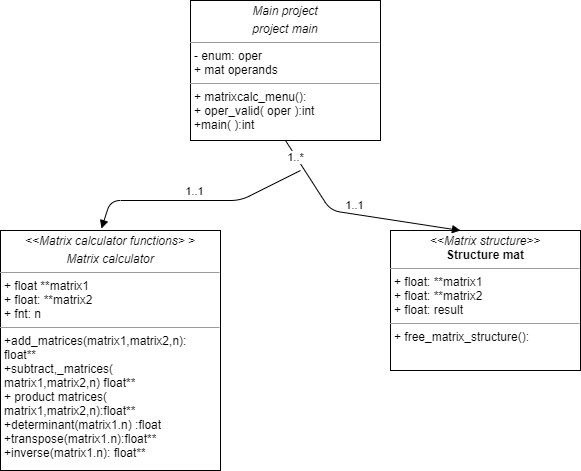

The diagram above was exported from draw.io. Its source (the exported page's mxGraphModel, read from the mxfile embedded in the PNG):
<mxGraphModel dx="868" dy="425" grid="1" gridSize="10" guides="1" tooltips="1" connect="1" arrows="1" fold="1" page="1" pageScale="1" pageWidth="827" pageHeight="1169" math="0" shadow="0">
  <root>
    <mxCell id="WIyWlLk6GJQsqaUBKTNV-0" />
    <mxCell id="WIyWlLk6GJQsqaUBKTNV-1" parent="WIyWlLk6GJQsqaUBKTNV-0" />
    <mxCell id="hjsJ2AJxZc84eTsW_F3N-18" value="&lt;p style=&quot;margin: 0px ; margin-top: 4px ; text-align: center&quot;&gt;&lt;i&gt;Main project&lt;/i&gt;&lt;/p&gt;&lt;p style=&quot;margin: 0px ; margin-top: 4px ; text-align: center&quot;&gt;&lt;i&gt;project main&lt;/i&gt;&lt;/p&gt;&lt;hr size=&quot;1&quot;&gt;&lt;p style=&quot;margin: 0px ; margin-left: 4px&quot;&gt;- enum: oper&lt;/p&gt;&lt;p style=&quot;margin: 0px ; margin-left: 4px&quot;&gt;+ mat operands&lt;/p&gt;&lt;hr size=&quot;1&quot;&gt;&lt;p style=&quot;margin: 0px ; margin-left: 4px&quot;&gt;+ matrixcalc_menu():&lt;br&gt;+ oper_valid( oper ):int&lt;/p&gt;&lt;p style=&quot;margin: 0px ; margin-left: 4px&quot;&gt;+main( ):int&lt;/p&gt;" style="verticalAlign=top;align=left;overflow=fill;fontSize=12;fontFamily=Helvetica;html=1;" vertex="1" parent="WIyWlLk6GJQsqaUBKTNV-1">
      <mxGeometry x="290" y="50" width="190" height="140" as="geometry" />
    </mxCell>
    <mxCell id="hjsJ2AJxZc84eTsW_F3N-19" value="&lt;p style=&quot;margin: 0px ; margin-top: 4px ; text-align: center&quot;&gt;&lt;i&gt;&amp;lt;&amp;lt;Matrix calculator functions&amp;gt; &amp;gt;&lt;/i&gt;&lt;/p&gt;&lt;p style=&quot;margin: 0px ; margin-top: 4px ; text-align: center&quot;&gt;&lt;i&gt;Matrix calculator&lt;/i&gt;&lt;/p&gt;&lt;hr size=&quot;1&quot;&gt;&lt;p style=&quot;margin: 0px ; margin-left: 4px&quot;&gt;+ float **matrix1&lt;/p&gt;&lt;p style=&quot;margin: 0px ; margin-left: 4px&quot;&gt;&lt;span&gt;+ float: **matrix2&lt;/span&gt;&lt;br&gt;&lt;/p&gt;&lt;p style=&quot;margin: 0px ; margin-left: 4px&quot;&gt;&lt;span&gt;+ fnt: n&lt;/span&gt;&lt;br&gt;&lt;/p&gt;&lt;hr size=&quot;1&quot;&gt;&lt;p style=&quot;margin: 0px ; margin-left: 4px&quot;&gt;+&lt;span&gt;add_matrices(matrix1,matrix2,n):&lt;/span&gt;&lt;/p&gt;&lt;p style=&quot;margin: 0px ; margin-left: 4px&quot;&gt;float**&lt;/p&gt;&lt;p style=&quot;margin: 0px ; margin-left: 4px&quot;&gt;+subtract,_matrices(&lt;/p&gt;&lt;p style=&quot;margin: 0px ; margin-left: 4px&quot;&gt;matrix1,matrix2,n) float**&lt;/p&gt;&lt;p style=&quot;margin: 0px ; margin-left: 4px&quot;&gt;+ product matrices(&lt;/p&gt;&lt;p style=&quot;margin: 0px ; margin-left: 4px&quot;&gt;&lt;span&gt;matrix1,matrix2,n):float**&lt;/span&gt;&lt;br&gt;&lt;/p&gt;&lt;p style=&quot;margin: 0px ; margin-left: 4px&quot;&gt;&lt;span&gt;+determinant(matrix1.n) :float&lt;/span&gt;&lt;br&gt;&lt;/p&gt;&lt;p style=&quot;margin: 0px ; margin-left: 4px&quot;&gt;&lt;span&gt;+transpose(matrix1.n):float**&lt;/span&gt;&lt;/p&gt;&lt;p style=&quot;margin: 0px ; margin-left: 4px&quot;&gt;&lt;span&gt;+inverse(matrix1.n): float**&lt;/span&gt;&lt;br&gt;&lt;/p&gt;" style="verticalAlign=top;align=left;overflow=fill;fontSize=12;fontFamily=Helvetica;html=1;" vertex="1" parent="WIyWlLk6GJQsqaUBKTNV-1">
      <mxGeometry x="100" y="280" width="220" height="240" as="geometry" />
    </mxCell>
    <mxCell id="hjsJ2AJxZc84eTsW_F3N-20" value="&lt;p style=&quot;margin: 0px ; margin-top: 4px ; text-align: center&quot;&gt;&lt;i&gt;&amp;lt;&amp;lt;Matrix structure&amp;gt;&amp;gt;&lt;/i&gt;&lt;br&gt;&lt;b&gt;Structure mat&lt;/b&gt;&lt;/p&gt;&lt;hr size=&quot;1&quot;&gt;&lt;p style=&quot;margin: 0px ; margin-left: 4px&quot;&gt;+ float: **matrix1&lt;br&gt;+ float: **matrix2&lt;/p&gt;&lt;p style=&quot;margin: 0px ; margin-left: 4px&quot;&gt;+ float: result&lt;/p&gt;&lt;hr size=&quot;1&quot;&gt;&lt;p style=&quot;margin: 0px ; margin-left: 4px&quot;&gt;+ free_matrix_structure():&lt;/p&gt;" style="verticalAlign=top;align=left;overflow=fill;fontSize=12;fontFamily=Helvetica;html=1;" vertex="1" parent="WIyWlLk6GJQsqaUBKTNV-1">
      <mxGeometry x="490" y="280" width="190" height="140" as="geometry" />
    </mxCell>
    <mxCell id="hjsJ2AJxZc84eTsW_F3N-21" value="1..1" style="html=1;verticalAlign=bottom;endArrow=block;exitX=0.5;exitY=1;exitDx=0;exitDy=0;" edge="1" parent="WIyWlLk6GJQsqaUBKTNV-1" source="hjsJ2AJxZc84eTsW_F3N-18">
      <mxGeometry width="80" relative="1" as="geometry">
        <mxPoint x="370" y="380" as="sourcePoint" />
        <mxPoint x="560" y="280" as="targetPoint" />
        <Array as="points">
          <mxPoint x="430" y="260" />
        </Array>
      </mxGeometry>
    </mxCell>
    <mxCell id="hjsJ2AJxZc84eTsW_F3N-22" value="1..*" style="edgeLabel;html=1;align=center;verticalAlign=middle;resizable=0;points=[];" vertex="1" connectable="0" parent="hjsJ2AJxZc84eTsW_F3N-21">
      <mxGeometry x="-0.8211" y="-1" relative="1" as="geometry">
        <mxPoint as="offset" />
      </mxGeometry>
    </mxCell>
    <mxCell id="hjsJ2AJxZc84eTsW_F3N-23" value="1..1" style="html=1;verticalAlign=bottom;endArrow=block;entryX=0.459;entryY=-0.008;entryDx=0;entryDy=0;entryPerimeter=0;" edge="1" parent="WIyWlLk6GJQsqaUBKTNV-1" target="hjsJ2AJxZc84eTsW_F3N-19">
      <mxGeometry width="80" relative="1" as="geometry">
        <mxPoint x="400" y="220" as="sourcePoint" />
        <mxPoint x="390" y="250" as="targetPoint" />
        <Array as="points">
          <mxPoint x="340" y="250" />
          <mxPoint x="210" y="250" />
        </Array>
      </mxGeometry>
    </mxCell>
  </root>
</mxGraphModel>